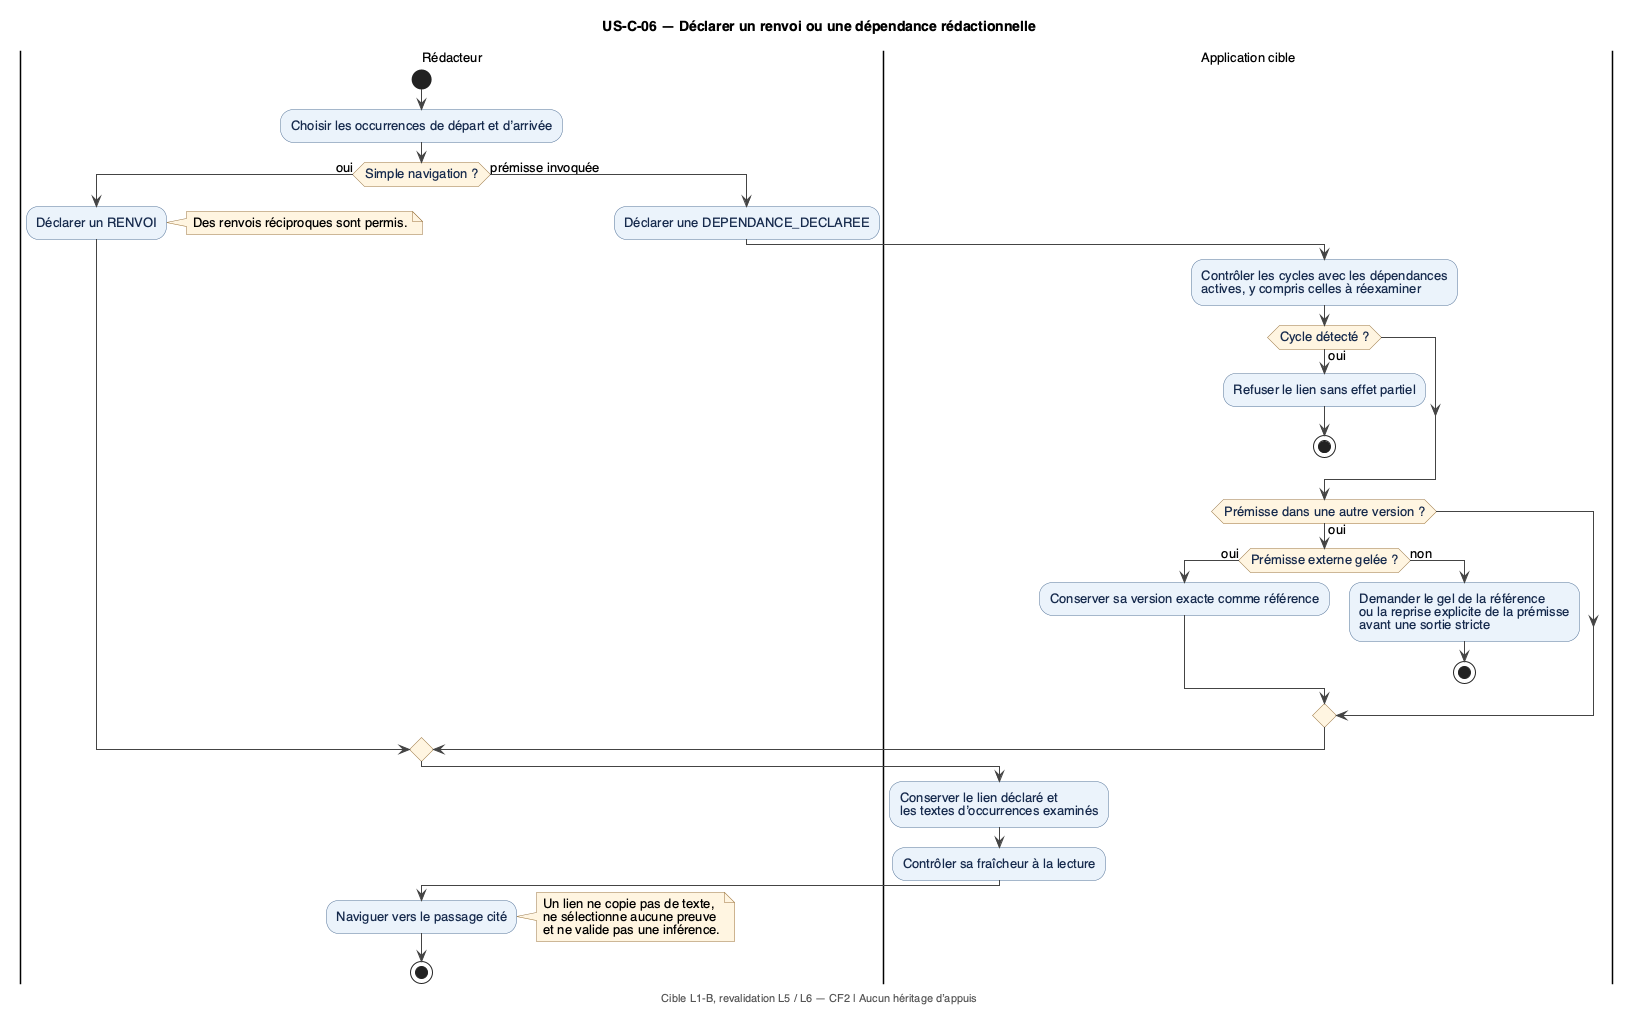

The diagram above was rendered by PlantUML. Its source (embedded in the PNG):
@startuml 06_liens_redactionnels
!include style.iuml
title US-C-06 — Déclarer un renvoi ou une dépendance rédactionnelle
footer Cible L1-B, revalidation L5 / L6 — CF2 | Aucun héritage d’appuis

|Rédacteur|
start
:Choisir les occurrences de départ et d’arrivée;
if (Simple navigation ?) then (oui)
  :Déclarer un RENVOI;
  note right: Des renvois réciproques sont permis.
else (prémisse invoquée)
  :Déclarer une DEPENDANCE_DECLAREE;
  |Application cible|
  :Contrôler les cycles avec les dépendances
actives, y compris celles à réexaminer;
  if (Cycle détecté ?) then (oui)
    :Refuser le lien sans effet partiel;
    stop
  endif
  if (Prémisse dans une autre version ?) then (oui)
    if (Prémisse externe gelée ?) then (oui)
      :Conserver sa version exacte comme référence;
    else (non)
      :Demander le gel de la référence
ou la reprise explicite de la prémisse
avant une sortie stricte;
      stop
    endif
  endif
endif
|Application cible|
:Conserver le lien déclaré et
les textes d’occurrences examinés;
:Contrôler sa fraîcheur à la lecture;
|Rédacteur|
:Naviguer vers le passage cité;
note right
  Un lien ne copie pas de texte,
  ne sélectionne aucune preuve
  et ne valide pas une inférence.
end note
stop
@enduml